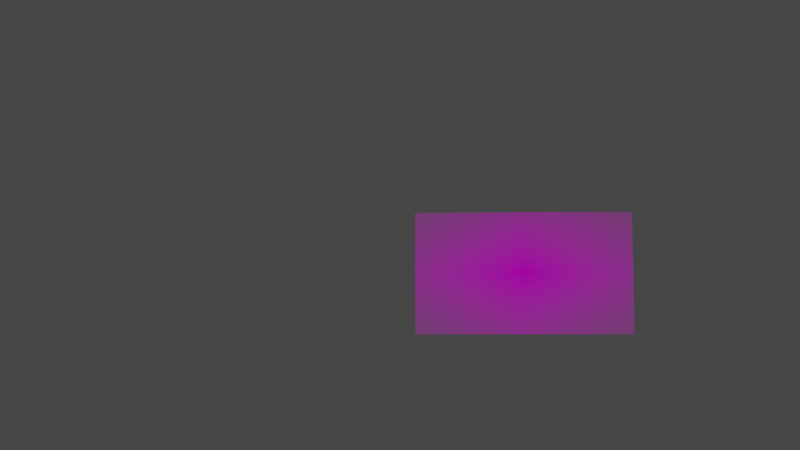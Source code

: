 # Source: TV_Studio_01.blend  (saved by Blender 2.80.75; exported with 4.5.12 LTS)
import bpy
from mathutils import Matrix  # noqa: F401  (used for matrix-valued properties, if any)

bpy.ops.wm.read_factory_settings(use_empty=True)
scene = bpy.context.scene
scene.name = 'Scene'

# ---- collections
col_collection = bpy.data.collections.new('Collection'); scene.collection.children.link(col_collection)

# ---- images (referenced by path relative to the original .blend; pixels are not part of the script)
import os
ASSET_DIR = os.environ.get("B2B_ASSET_DIR", "")  # directory of the original .blend (textures are referenced by path, not embedded)
HERE = os.path.dirname(os.path.abspath(__file__))  # packed textures are extracted next to this script under _unpacked/

def load_image(name, relpath, width, height, colorspace="sRGB"):
    """Load a texture the original file referenced (path relative to the .blend, or extracted next to this script)."""
    p = next((c for c in (os.path.join(HERE, relpath), os.path.join(ASSET_DIR, relpath)) if relpath and os.path.exists(c)), "")
    if p:
        img = bpy.data.images.load(p, check_existing=True)
        img.name = name
    else:  # same state as the original file: an image datablock whose file is absent (Cycles renders it pink)
        img = bpy.data.images.new(name, width, height)
        img.source = "FILE"
        img.filepath = "//" + (relpath or name)
    img.colorspace_settings.name = colorspace
    return img
img_2020_04_04_10_20_09_mp4 = load_image('2020-04-04 10-20-09.mp4', '', 1024, 1024, 'sRGB')

# ---- materials (node trees are filled in below, after node groups)
mat_2020_04_04_10_20_09 = bpy.data.materials.new('2020-04-04 10-20-09')
mat_2020_04_04_10_20_09.use_transparent_shadow = False

# ---- material node trees
mat_2020_04_04_10_20_09.use_nodes = True; mat_2020_04_04_10_20_09.node_tree.nodes.clear()
_N = mat_2020_04_04_10_20_09.node_tree.nodes; _L = mat_2020_04_04_10_20_09.node_tree.links
n0 = _N.new('ShaderNodeOutputMaterial'); n0.name = 'Material Output'; n0.location = (300, 300)
n1 = _N.new('ShaderNodeTexImage'); n1.name = 'Image Texture'; n1.location = (-400, 60)
n1.image = img_2020_04_04_10_20_09_mp4
n1.extension = 'CLIP'
n2 = _N.new('ShaderNodeBsdfDiffuse'); n2.name = 'Diffuse BSDF'; n2.location = (-200, 60)
n3 = _N.new('ShaderNodeBsdfTransparent'); n3.name = 'Transparent BSDF'; n3.location = (-200, 240)
n4 = _N.new('ShaderNodeMixShader'); n4.name = 'Mix Shader'; n4.location = (0, 300)
_L.new(n1.outputs[0], n2.inputs[0])
_L.new(n1.outputs[1], n4.inputs[0])
_L.new(n3.outputs[0], n4.inputs[1])
_L.new(n2.outputs[0], n4.inputs[2])
_L.new(n4.outputs[0], n0.inputs[0])
n0.is_active_output = True

# ---- world
world_world = bpy.data.worlds.new('World'); scene.world = world_world
world_world.use_nodes = True; world_world.node_tree.nodes.clear()
_N = world_world.node_tree.nodes; _L = world_world.node_tree.links
n0 = _N.new('ShaderNodeOutputWorld'); n0.name = 'World Output'; n0.location = (300, 300)
n1 = _N.new('ShaderNodeBackground'); n1.name = 'Background'; n1.location = (10, 300)
n1.inputs[0].default_value = (0.05088, 0.05088, 0.05088, 1.0)
_L.new(n1.outputs[0], n0.inputs[0])
n0.is_active_output = True
world_world.color = (0.05088, 0.05088, 0.05088)
world_world.use_sun_shadow = False
world_world.sun_shadow_jitter_overblur = 0.0

# ---- cameras
cam_camera_001 = bpy.data.cameras.new('Camera.001')

# ---- lights
light_sun = bpy.data.lights.new('Sun', 'SUN')
light_sun.transmission_factor = 0.0
light_sun.energy = 1.0
light_sun.shadow_soft_size = 0.125

# ---- meshes
me_2020_04_04_10_20_09 = bpy.data.meshes.new('2020-04-04 10-20-09')
me_2020_04_04_10_20_09.from_pydata([(-0.8889, -0.5, 0.0), (0.8889, -0.5, 0.0), (-0.8889, 0.5, 0.0), (0.8889, 0.5, 0.0)], [], [(0, 1, 3, 2)])
_uv = me_2020_04_04_10_20_09.uv_layers.new(name='UVMap')
_uv.uv.foreach_set('vector', [0.0, 0.0, 1.0, 0.0, 1.0, 1.0, 0.0, 1.0])
me_2020_04_04_10_20_09.materials.append(mat_2020_04_04_10_20_09)
me_2020_04_04_10_20_09.use_remesh_preserve_volume = False
me_2020_04_04_10_20_09.use_remesh_preserve_attributes = False
me_2020_04_04_10_20_09.use_mirror_vertex_groups = False
me_2020_04_04_10_20_09.update()

# ---- objects
ob_sun = bpy.data.objects.new('Sun', light_sun)
ob_camera = bpy.data.objects.new('Camera', cam_camera_001)
ob_empty = bpy.data.objects.new('Empty', None)
ob_2020_04_04_10_20_09 = bpy.data.objects.new('2020-04-04 10-20-09', me_2020_04_04_10_20_09)

# ---- transforms, parenting, visibility, modifiers, constraints
ob_sun.location = (-0.03748, -4.277, 0.7795)
ob_sun.rotation_euler = (1.357, -0.8622, 0.1647)
ob_sun.lineart.crease_threshold = 0.0
ob_camera.location = (-0.6239, -9.126, -0.5367)
ob_camera.rotation_euler = (1.571, -0.0, 0.0)
ob_camera.lineart.crease_threshold = 0.0
_c = ob_camera.constraints.new('TRACK_TO'); _c.name = 'Track To'
_c.target = ob_empty
ob_empty.location = (-1.079, 1.509, 0.5542)
ob_empty.lineart.crease_threshold = 0.0
ob_2020_04_04_10_20_09.location = (0.0, 0.0, 0.0)
ob_2020_04_04_10_20_09.rotation_euler = (1.571, 0.0, 0.0)
ob_2020_04_04_10_20_09.lineart.crease_threshold = 0.0

# ---- collection membership
scene.collection.objects.link(ob_sun)
scene.collection.objects.link(ob_camera)
scene.collection.objects.link(ob_empty)
col_collection.objects.link(ob_2020_04_04_10_20_09)

# ---- scene / render settings (as saved in the file)
scene.camera = ob_camera
scene.frame_start = 1; scene.frame_end = 250; scene.frame_set(42)
scene.render.engine = 'BLENDER_EEVEE_NEXT'
scene.cycles.use_denoising = False
scene.cycles.samples = 128
scene.cycles.sampling_pattern = 'TABULATED_SOBOL'
scene.cycles.use_adaptive_sampling = False
scene.cycles.use_light_tree = False
scene.view_settings.view_transform = 'Filmic'
bpy.context.view_layer.update()
